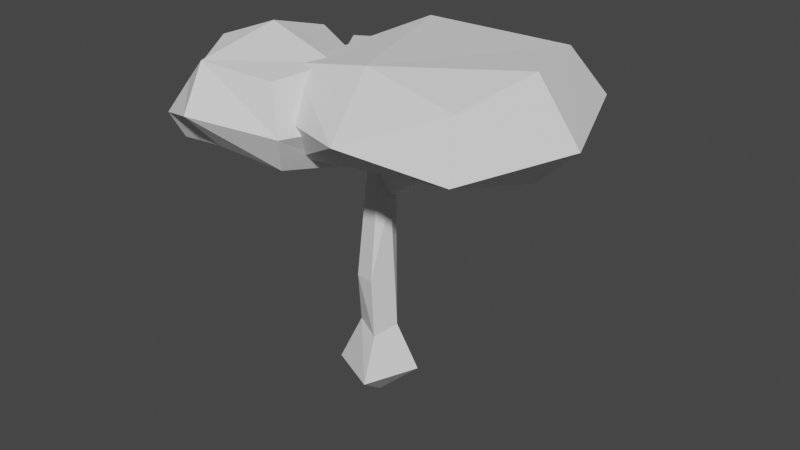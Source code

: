# Source: Park_Tree_1.blend  (saved by Blender 2.82.7; exported with 4.5.12 LTS)
import bpy
from mathutils import Matrix  # noqa: F401  (used for matrix-valued properties, if any)

bpy.ops.wm.read_factory_settings(use_empty=True)
scene = bpy.context.scene
scene.name = 'Scene'

# ---- collections
col_collection = bpy.data.collections.new('Collection'); scene.collection.children.link(col_collection)

# ---- materials (node trees are filled in below, after node groups)
mat_material = bpy.data.materials.new('Material')
mat_material.alpha_threshold = 0.0
mat_material.use_transparent_shadow = False
mat_material.line_color = (0.0, 0.0, 0.0, 1.0)

# ---- material node trees
mat_material.use_nodes = True; mat_material.node_tree.nodes.clear()
_N = mat_material.node_tree.nodes; _L = mat_material.node_tree.links
n0 = _N.new('ShaderNodeOutputMaterial'); n0.name = 'Material Output'; n0.location = (300, 300)
n1 = _N.new('ShaderNodeBsdfPrincipled'); n1.name = 'Principled BSDF'; n1.location = (10, 300)
n1.distribution = 'GGX'
n1.subsurface_method = 'BURLEY'
n1.inputs[2].default_value = 0.4
n1.inputs[3].default_value = 1.45
n1.inputs[27].default_value = (0.0, 0.0, 0.0, 1.0)
n1.inputs[28].default_value = 1.0
_L.new(n1.outputs[0], n0.inputs[0])
n0.is_active_output = True

# ---- world
world_world = bpy.data.worlds.new('World'); scene.world = world_world
world_world.use_nodes = True; world_world.node_tree.nodes.clear()
_N = world_world.node_tree.nodes; _L = world_world.node_tree.links
n0 = _N.new('ShaderNodeOutputWorld'); n0.name = 'World Output'; n0.location = (300, 300)
n1 = _N.new('ShaderNodeBackground'); n1.name = 'Background'; n1.location = (10, 300)
n1.inputs[0].default_value = (0.05088, 0.05088, 0.05088, 1.0)
_L.new(n1.outputs[0], n0.inputs[0])
n0.is_active_output = True
world_world.color = (0.05088, 0.05088, 0.05088)
world_world.use_sun_shadow = False
world_world.sun_shadow_jitter_overblur = 0.0

# ---- meshes
me_cube = bpy.data.meshes.new('Cube')
me_cube.from_pydata([(0.5317, 0.2453, 1.178), (0.2529, -0.4444, 0.9546), (-0.8501, 0.924, -0.248), (-1.201, -0.2946, -0.3675), (1.149, 0.44, -0.2026), (-0.008109, 1.254, -0.248), (0.422, -1.098, -0.285), (-0.008109, 0.08195, -1.245), (-0.404, -0.3592, 2.736), (0.2118, -0.4994, 2.775), (-0.5635, -0.06072, 1.094), (-0.2331, 0.5195, 1.328), (-0.3735, 0.06804, 5.879), (0.375, 0.1646, 5.305), (-0.322, 0.6362, 6.089), (0.09795, 0.7374, 5.538), (-0.3615, 0.07507, 6.975), (0.1223, -0.05008, 6.703), (0.1204, 0.7563, 7.153), (-0.1278, 2.593, 8.397), (-0.3469, 0.4062, 7.866), (0.2592, 0.7635, 8.0), (-0.3081, 0.6782, 7.338), (0.3428, 0.4276, 6.212), (0.09243, -0.0196, 5.989), (-0.8267, -1.557, 8.352), (-1.242, -1.628, 8.35), (-1.027, -1.37, 7.6), (-0.9356, -1.915, 8.013), (-1.918, -3.299, 9.022), (2.494, -1.627, 7.724), (1.619, -0.3135, 5.969), (1.739, -0.5438, 6.667), (2.18, -1.028, 6.558), (1.653, -0.8585, 6.606)], [], [(4, 7, 5), (1, 0, 9), (11, 5, 2), (10, 3, 6, 1), (11, 14, 15), (0, 13, 9), (11, 15, 0), (24, 23, 17), (16, 26, 25), (11, 10, 14), (20, 21, 19), (22, 20, 19), (18, 22, 19), (14, 18, 15), (16, 25, 17), (25, 26, 29), (27, 28, 29), (28, 25, 29), (33, 32, 30), (31, 32, 33), (32, 34, 30), (34, 33, 30), (23, 18, 21), (2, 3, 10, 11), (1, 6, 4, 0), (7, 4, 6), (0, 4, 5, 11), (7, 3, 2, 5), (8, 10, 1, 9), (7, 6, 3), (0, 15, 13), (24, 12, 8, 9), (27, 12, 24, 28), (9, 13, 24), (10, 8, 12), (18, 19, 21), (14, 22, 18), (14, 16, 22), (16, 14, 26), (34, 32, 23, 24), (13, 15, 31), (15, 18, 23), (31, 15, 23, 32), (28, 24, 17, 25), (27, 26, 14, 12), (33, 34, 24, 13), (26, 27, 29), (10, 12, 14), (13, 31, 33), (17, 23, 21), (22, 16, 20), (16, 17, 20), (17, 21, 20)])
_uv = me_cube.uv_layers.new(name='UVMap')
_uv.uv.foreach_set('vector', [0.375, 0.5782, 0.25, 0.625, 0.25, 0.5, 0.625, 0.8048, 0.625, 0.5522, 0.625, 0.8066, 0.625, 0.3041, 0.375, 0.375, 0.375, 0.25, 0.625, 1.0, 0.375, 1.0, 0.375, 0.8201, 0.625, 0.8048, 0.625, 0.3041, 0.625, 0.2374, 0.625, 0.4299, 0.625, 0.5522, 0.625, 0.6806, 0.625, 0.8066, 0.625, 0.3041, 0.625, 0.4299, 0.625, 0.5522, 0.625, 0.8218, 0.625, 0.5825, 0.625, 0.8262, 0.625, 0.02516, 0.625, 0.125, 0.625, 0.0, 0.625, 0.3041, 0.625, 0.07539, 0.625, 0.2374, 0.625, 0.9708, 0.625, 0.7306, 0.625, 1.0, 0.625, 0.25, 0.625, 0.01434, 0.625, 0.25, 0.625, 0.4358, 0.625, 0.25, 0.625, 0.5757, 0.625, 0.2374, 0.625, 0.4358, 0.625, 0.4299, 0.625, 1.0, 0.625, 0.9426, 0.625, 0.8262, 0.625, 0.0, 0.625, 0.125, 0.625, 0.0, 0.625, 1.0, 0.625, 0.875, 0.625, 1.0, 0.625, 0.875, 0.625, 0.9426, 0.625, 0.875, 0.625, 0.5545, 0.625, 0.5914, 0.625, 0.5, 0.625, 0.5386, 0.625, 0.5914, 0.625, 0.5545, 0.625, 0.5914, 0.625, 0.75, 0.625, 0.625, 0.625, 0.75, 0.625, 0.5545, 0.625, 0.75, 0.625, 0.5825, 0.625, 0.4358, 0.625, 0.7306, 0.375, 0.25, 0.375, 0.0776, 0.625, 0.07539, 0.625, 0.3041, 0.625, 0.8048, 0.375, 0.8201, 0.375, 0.5782, 0.625, 0.5522, 0.25, 0.625, 0.375, 0.5782, 0.375, 0.8201, 0.625, 0.5522, 0.375, 0.5782, 0.375, 0.375, 0.625, 0.3041, 0.25, 0.625, 0.125, 0.6724, 0.125, 0.5, 0.25, 0.5, 0.625, 1.0, 0.625, 1.0, 0.625, 0.8048, 0.625, 0.8066, 0.25, 0.625, 0.3049, 0.75, 0.125, 0.6724, 0.625, 0.5522, 0.625, 0.4299, 0.625, 0.6806, 0.625, 0.8218, 0.625, 1.0, 0.625, 1.0, 0.625, 0.8066, 0.625, 1.0, 0.625, 1.0, 0.625, 0.8218, 0.625, 0.875, 0.625, 0.8066, 0.625, 0.6806, 0.625, 0.8218, 0.625, 0.07539, 0.625, 0.0, 0.625, 0.03951, 0.625, 0.4358, 0.625, 0.5757, 0.625, 0.7306, 0.625, 0.2374, 0.625, 0.25, 0.625, 0.4358, 0.625, 0.2374, 0.625, 0.02516, 0.625, 0.25, 0.625, 0.02516, 0.625, 0.2374, 0.625, 0.125, 0.625, 0.75, 0.625, 0.5914, 0.625, 0.5825, 0.625, 0.8218, 0.625, 0.6806, 0.625, 0.4299, 0.625, 0.5386, 0.625, 0.4299, 0.625, 0.4358, 0.625, 0.5825, 0.625, 0.5386, 0.625, 0.4299, 0.625, 0.5825, 0.625, 0.5914, 0.625, 0.875, 0.625, 0.8218, 0.625, 0.8262, 0.625, 0.9426, 0.625, 0.07102, 0.625, 0.125, 0.625, 0.2374, 0.625, 0.03951, 0.625, 0.5545, 0.625, 0.75, 0.625, 0.8218, 0.625, 0.6806, 0.625, 0.125, 0.625, 0.07102, 0.625, 0.1216, 0.625, 0.07539, 0.625, 0.03951, 0.625, 0.2374, 0.625, 0.6806, 0.625, 0.5386, 0.625, 0.5545, 0.625, 0.8262, 0.625, 0.5825, 0.625, 0.7306, 0.625, 0.25, 0.625, 0.02516, 0.625, 0.01434, 0.625, 1.0, 0.625, 0.8262, 0.625, 0.9708, 0.625, 0.8262, 0.625, 0.7306, 0.625, 0.9708])
me_cube.materials.append(mat_material)
me_cube.use_remesh_preserve_volume = False
me_cube.use_remesh_preserve_attributes = False
me_cube.use_mirror_vertex_groups = False
me_cube.update()
me_cube_003 = bpy.data.meshes.new('Cube.003')
me_cube_003.from_pydata([(-0.3547, -0.4722, -0.6509), (-0.3948, -0.424, 0.2177), (-0.3268, 0.4602, 0.279), (0.5115, -0.4464, 0.1896), (0.4935, 0.5027, -0.6288), (0.4734, 0.4792, 0.291), (-0.5824, -0.009259, -0.6581), (-0.5306, -0.5154, -0.1994), (-0.5548, 0.5928, -0.323), (-0.3577, 0.5605, -0.7052), (0.6091, 0.6096, -0.1979), (0.6288, 0.003093, -0.6744), (0.6219, -0.01204, 0.3672), (0.6165, -0.6072, -0.2933), (0.01572, -0.4152, 0.3653), (-0.728, -0.05629, -0.2644), (-0.06016, 0.7829, -0.2393), (0.8612, -0.03011, -0.2282), (0.05919, -0.6956, -0.1882), (-0.9777, -0.614, -0.6873), (-0.9609, -0.5724, -0.1042), (-0.9876, 0.03538, -0.6078), (-0.9843, 0.03692, 0.1569), (-0.3162, -0.6202, -0.6661), (-0.3378, -0.6349, 0.1794), (-0.3204, 0.02525, -0.7408), (-0.3315, -0.08407, 0.1173), (-1.057, -0.2882, -0.7594), (-1.034, -0.6607, -0.4321), (-1.043, -0.2713, 0.1504), (-1.06, 0.1056, -0.2232), (-0.6685, 0.08089, -0.7413), (-0.6663, 0.04847, 0.242), (-0.2546, 0.03677, -0.3153), (-0.2452, -0.2876, -0.803), (-0.2478, -0.3288, 0.2314), (-0.2477, -0.6976, -0.2846), (-0.6527, -0.6891, -0.554), (-0.6981, -0.712, 0.2573), (-1.205, -0.2858, -0.3105), (-0.6861, 0.1818, -0.254), (-0.09121, -0.2983, -0.3051), (-0.6736, -0.8579, -0.1766), (-0.6635, -0.2745, -0.6993), (-0.6569, -0.2956, 0.4514), (-0.7335, 0.7199, -0.9362), (-0.8798, 0.8575, -0.6031), (0.07607, -0.04731, -0.404), (-0.6959, -0.02254, -0.7203), (-0.8077, 0.4178, -0.1016), (-0.3367, 0.7607, -0.9345), (-0.2913, 0.7569, -0.1205), (-0.04699, 0.743, -0.5563), (-0.08781, 0.6661, -0.8432), (-0.1451, 0.3322, 0.1064), (-0.1568, -0.01347, -0.9365), (-0.499, -0.03264, -0.03202), (-0.9207, 0.3777, -0.4951), (-0.3952, 0.9298, -0.6617), (0.1342, 0.3579, -0.4783), (-0.3127, -0.1983, -0.5892)], [], [(7, 1, 15), (15, 6, 0, 7), (2, 16, 8), (17, 13, 11), (13, 18, 0), (9, 11, 6), (4, 11, 9), (11, 0, 6), (2, 1, 14), (14, 3, 12), (2, 8, 15, 1), (8, 9, 6, 15), (5, 10, 16, 2), (8, 16, 9), (4, 9, 16, 10), (17, 11, 4, 10), (17, 10, 5, 12), (3, 13, 17, 12), (18, 13, 3, 14), (1, 7, 18, 14), (14, 12, 5, 2), (18, 7, 0), (11, 13, 0), (19, 28, 39, 27), (28, 20, 29, 39), (39, 29, 22, 30), (27, 39, 30, 21), (21, 30, 40, 31), (30, 22, 32, 40), (40, 32, 26, 33), (31, 40, 33, 25), (25, 33, 41, 34), (33, 26, 35, 41), (41, 35, 24, 36), (34, 41, 36, 23), (23, 36, 42, 37), (36, 24, 38, 42), (42, 38, 20, 28), (37, 42, 28, 19), (21, 31, 43, 27), (31, 25, 34, 43), (43, 34, 23, 37), (27, 43, 37, 19), (26, 32, 44, 35), (32, 22, 29, 44), (44, 29, 20, 38), (35, 44, 38, 24), (58, 51, 52), (60, 56, 48), (60, 48, 55), (45, 50, 48), (57, 48, 56, 49), (54, 56, 47), (45, 48, 57, 46), (57, 49, 46), (58, 50, 45, 46), (53, 50, 58, 52), (46, 51, 58), (59, 52, 51, 54), (52, 59, 53), (55, 53, 59, 47), (59, 54, 47), (49, 54, 51, 46), (55, 47, 60), (47, 56, 60), (50, 53, 55), (50, 55, 48), (54, 49, 56)])
_uv = me_cube_003.uv_layers.new(name='UVMap')
_uv.uv.foreach_set('vector', [0.5, 0.0, 0.625, 0.002542, 0.5, 0.125, 0.5, 0.125, 0.375, 0.125, 0.375, 0.0, 0.5, 0.0, 0.6276, 0.3104, 0.5, 0.3733, 0.5, 0.25, 0.5, 0.625, 0.4609, 0.7651, 0.3701, 0.625, 0.4609, 0.7651, 0.5, 0.8767, 0.374, 0.977, 0.1556, 0.4987, 0.3701, 0.625, 0.125, 0.625, 0.3333, 0.4583, 0.3701, 0.625, 0.1556, 0.4987, 0.3701, 0.625, 0.148, 0.751, 0.125, 0.625, 0.8146, 0.4974, 0.875, 0.7475, 0.7548, 0.7396, 0.7548, 0.7396, 0.6667, 0.7917, 0.6319, 0.625, 0.6276, 0.3104, 0.5, 0.25, 0.5, 0.125, 0.625, 0.002542, 0.5, 0.25, 0.3737, 0.2806, 0.375, 0.125, 0.5, 0.125, 0.6667, 0.4583, 0.5, 0.4931, 0.5, 0.3733, 0.6276, 0.3104, 0.5, 0.25, 0.5, 0.3733, 0.3737, 0.2806, 0.3333, 0.4583, 0.3737, 0.2806, 0.5, 0.3733, 0.5, 0.4931, 0.5, 0.625, 0.3701, 0.625, 0.3333, 0.4583, 0.5, 0.4931, 0.5, 0.625, 0.5, 0.4931, 0.6667, 0.4583, 0.6319, 0.625, 0.6667, 0.7917, 0.4609, 0.7651, 0.5, 0.625, 0.6319, 0.625, 0.5, 0.8767, 0.4609, 0.7651, 0.6667, 0.7917, 0.6302, 0.8802, 0.625, 1.0, 0.5, 1.0, 0.5, 0.8767, 0.6302, 0.8802, 0.7548, 0.7396, 0.6319, 0.625, 0.6667, 0.4583, 0.8146, 0.4974, 0.5, 0.8767, 0.5, 1.0, 0.374, 0.977, 0.3701, 0.625, 0.4609, 0.7651, 0.148, 0.751, 0.375, 0.0, 0.5, 0.0, 0.5, 0.125, 0.375, 0.125, 0.5, 0.0, 0.625, 0.0, 0.625, 0.125, 0.5, 0.125, 0.5, 0.125, 0.625, 0.125, 0.625, 0.25, 0.5, 0.25, 0.375, 0.125, 0.5, 0.125, 0.5, 0.25, 0.375, 0.25, 0.375, 0.25, 0.5, 0.25, 0.5, 0.3733, 0.3698, 0.3698, 0.5, 0.25, 0.625, 0.25, 0.6302, 0.3698, 0.5, 0.3733, 0.5, 0.3733, 0.6302, 0.3698, 0.6667, 0.4583, 0.5, 0.4931, 0.3698, 0.3698, 0.5, 0.3733, 0.5, 0.4931, 0.3333, 0.4583, 0.3333, 0.4583, 0.5, 0.4931, 0.5, 0.625, 0.3681, 0.625, 0.5, 0.4931, 0.6667, 0.4583, 0.6319, 0.625, 0.5, 0.625, 0.5, 0.625, 0.6319, 0.625, 0.6667, 0.7917, 0.5, 0.7569, 0.3681, 0.625, 0.5, 0.625, 0.5, 0.7569, 0.3333, 0.7917, 0.3333, 0.7917, 0.5, 0.7569, 0.5, 0.8767, 0.3698, 0.8802, 0.5, 0.7569, 0.6667, 0.7917, 0.6302, 0.8802, 0.5, 0.8767, 0.5, 0.8767, 0.6302, 0.8802, 0.625, 1.0, 0.5, 1.0, 0.3698, 0.8802, 0.5, 0.8767, 0.5, 1.0, 0.375, 1.0, 0.125, 0.5, 0.2448, 0.4948, 0.2483, 0.625, 0.125, 0.625, 0.2448, 0.4948, 0.3333, 0.4583, 0.3681, 0.625, 0.2483, 0.625, 0.2483, 0.625, 0.3681, 0.625, 0.3333, 0.7917, 0.2448, 0.7552, 0.125, 0.625, 0.2483, 0.625, 0.2448, 0.7552, 0.125, 0.75, 0.6667, 0.4583, 0.7552, 0.4948, 0.7517, 0.625, 0.6319, 0.625, 0.7552, 0.4948, 0.875, 0.5, 0.875, 0.625, 0.7517, 0.625, 0.7517, 0.625, 0.875, 0.625, 0.875, 0.75, 0.7552, 0.7552, 0.6319, 0.625, 0.7517, 0.625, 0.7552, 0.7552, 0.6667, 0.7917, 0.5, 0.3733, 0.7129, 0.4774, 0.5, 0.4931, 0.5, 0.8767, 0.6272, 0.9487, 0.4326, 1.0, 0.5, 0.8767, 0.4326, 1.0, 0.349, 0.8298, 0.125, 0.5, 0.2448, 0.4966, 0.125, 0.7449, 0.5, 0.125, 0.4326, 0.002727, 0.625, 0.0, 0.625, 0.125, 0.682, 0.625, 0.8237, 0.7522, 0.5545, 0.7683, 0.375, 0.25, 0.4326, 0.002727, 0.5, 0.125, 0.5392, 0.25, 0.5, 0.125, 0.625, 0.125, 0.5392, 0.25, 0.5, 0.3733, 0.3698, 0.3698, 0.375, 0.25, 0.5392, 0.25, 0.3367, 0.4743, 0.3698, 0.3698, 0.5, 0.3733, 0.5, 0.4931, 0.5392, 0.25, 0.6476, 0.4121, 0.5, 0.3733, 0.5, 0.625, 0.5, 0.4931, 0.7129, 0.4774, 0.682, 0.625, 0.5, 0.4931, 0.5, 0.625, 0.3367, 0.4743, 0.2952, 0.776, 0.3367, 0.4743, 0.5, 0.625, 0.5545, 0.7683, 0.5, 0.625, 0.682, 0.625, 0.5545, 0.7683, 0.875, 0.625, 0.682, 0.625, 0.7129, 0.4774, 0.875, 0.5, 0.2952, 0.776, 0.5545, 0.7683, 0.5, 0.8767, 0.5545, 0.7683, 0.6272, 0.9487, 0.5, 0.8767, 0.2448, 0.4966, 0.3367, 0.4743, 0.2952, 0.776, 0.2448, 0.4966, 0.2952, 0.776, 0.125, 0.7449, 0.682, 0.625, 0.875, 0.625, 0.8237, 0.7522])
me_cube_003.use_remesh_fix_poles = True
me_cube_003.use_remesh_preserve_attributes = False
me_cube_003.use_mirror_vertex_groups = False
me_cube_003.update()

# ---- objects
ob_trunk = bpy.data.objects.new('Trunk', me_cube)
ob_leaves = bpy.data.objects.new('Leaves', me_cube_003)

# ---- transforms, parenting, visibility, modifiers, constraints
ob_trunk.location = (0.0, 0.0, 0.0)
ob_trunk.lock_rotations_4d = False
ob_trunk.empty_display_type = 'ARROWS'
ob_trunk.lineart.crease_threshold = 0.0
ob_leaves.location = (1.627, 0.0, 8.933)
ob_leaves.scale = (5.485, 5.485, 2.73)
ob_leaves.lineart.crease_threshold = 0.0

# ---- collection membership
col_collection.objects.link(ob_trunk)
col_collection.objects.link(ob_leaves)

# ---- scene / render settings (as saved in the file)
scene.frame_start = 1; scene.frame_end = 250; scene.frame_set(1)
scene.render.engine = 'BLENDER_EEVEE_NEXT'
scene.cycles.use_denoising = False
scene.cycles.samples = 128
scene.cycles.sampling_pattern = 'TABULATED_SOBOL'
scene.cycles.use_adaptive_sampling = False
scene.cycles.use_light_tree = False
scene.view_settings.view_transform = 'Filmic'
bpy.context.view_layer.update()

# ---- added for rendering (the .blend has no active camera and no usable light): camera, sun
cam_auto = bpy.data.cameras.new('AutoCamera')
cam_auto.lens = 50.0
cam_auto.sensor_width = 36.0
cam_auto.clip_end = 1000.0
ob_auto_camera = bpy.data.objects.new('AutoCamera', cam_auto)
scene.collection.objects.link(ob_auto_camera)
ob_auto_camera.location = (18.1115, -20.7158, 18.4019)
ob_auto_camera.rotation_euler = (1.09748, -7.21219e-08, 0.694738)
scene.camera = ob_auto_camera
light_auto_sun = bpy.data.lights.new('AutoSun', 'SUN')
light_auto_sun.energy = 3.0
light_auto_sun.angle = 0.0523599
ob_auto_sun = bpy.data.objects.new('AutoSun', light_auto_sun)
scene.collection.objects.link(ob_auto_sun)
ob_auto_sun.rotation_euler = (0.872665, 0.174533, 0.523599)
bpy.context.view_layer.update()

